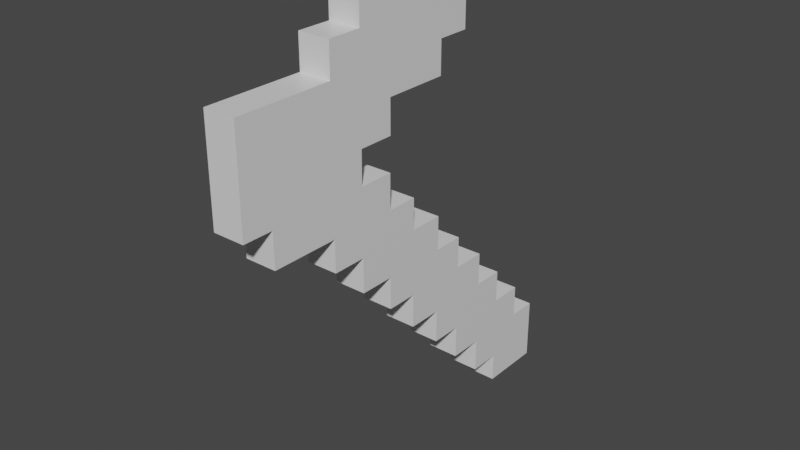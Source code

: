 # Source: hoe.blend  (saved by Blender 2.91.10; exported with 4.5.12 LTS)
import bpy
from mathutils import Matrix  # noqa: F401  (used for matrix-valued properties, if any)

bpy.ops.wm.read_factory_settings(use_empty=True)
scene = bpy.context.scene
scene.name = 'Scene'

# ---- collections
col_collection = bpy.data.collections.new('Collection'); scene.collection.children.link(col_collection)

# ---- materials (node trees are filled in below, after node groups)
mat_material = bpy.data.materials.new('Material')
mat_material.alpha_threshold = 0.0
mat_material.use_transparent_shadow = False
mat_material.line_color = (0.0, 0.0, 0.0, 1.0)

# ---- material node trees
mat_material.use_nodes = True; mat_material.node_tree.nodes.clear()
_N = mat_material.node_tree.nodes; _L = mat_material.node_tree.links
n0 = _N.new('ShaderNodeOutputMaterial'); n0.name = 'Material Output'; n0.location = (300, 300)
n1 = _N.new('ShaderNodeBsdfPrincipled'); n1.name = 'Principled BSDF'; n1.location = (10, 300)
n1.distribution = 'GGX'
n1.subsurface_method = 'BURLEY'
n1.inputs[2].default_value = 0.4
n1.inputs[3].default_value = 1.45
n1.inputs[27].default_value = (0.0, 0.0, 0.0, 1.0)
n1.inputs[28].default_value = 1.0
_L.new(n1.outputs[0], n0.inputs[0])
n0.is_active_output = True

# ---- world
world_world = bpy.data.worlds.new('World'); scene.world = world_world
world_world.use_nodes = True; world_world.node_tree.nodes.clear()
_N = world_world.node_tree.nodes; _L = world_world.node_tree.links
n0 = _N.new('ShaderNodeOutputWorld'); n0.name = 'World Output'; n0.location = (300, 300)
n1 = _N.new('ShaderNodeBackground'); n1.name = 'Background'; n1.location = (10, 300)
n1.inputs[0].default_value = (0.05088, 0.05088, 0.05088, 1.0)
_L.new(n1.outputs[0], n0.inputs[0])
n0.is_active_output = True
world_world.color = (0.05088, 0.05088, 0.05088)
world_world.use_sun_shadow = False
world_world.sun_shadow_jitter_overblur = 0.0

# ---- meshes
me_cube = bpy.data.meshes.new('Cube')
me_cube.from_pydata([(1.0, 1.0, 1.0), (1.0, 1.0, -1.0), (1.0, -1.0, 1.0), (1.0, -1.0, -1.0), (-1.0, 1.0, 1.0), (-1.0, 1.0, -1.0), (-1.0, -1.0, 1.0), (-1.0, -1.0, -1.0), (1.0, -3.237, 1.0), (1.0, -3.237, -1.0), (-1.0, -3.237, 1.0), (-1.0, -3.237, -1.0), (1.0, -5.393, 1.0), (1.0, -5.393, -1.0), (-1.0, -5.393, 1.0), (-1.0, -5.393, -1.0), (1.0, 1.0, -3.172), (1.0, -1.0, -3.172), (-1.0, 1.0, -3.172), (-1.0, -1.0, -3.172), (1.0, -3.237, -3.172), (-1.0, -3.237, -3.172), (1.0, 3.237, -1.0), (-1.0, 3.237, -1.0), (1.0, 3.237, -3.172), (-1.0, 3.237, -3.172), (1.0, 1.0, -5.213), (1.0, -1.0, -5.213), (-1.0, 1.0, -5.213), (-1.0, -1.0, -5.213), (1.0, 3.237, -5.213), (-1.0, 3.237, -5.213), (1.0, 5.246, -3.172), (-1.0, 5.246, -3.172), (1.0, 5.246, -5.213), (-1.0, 5.246, -5.213), (1.0, 1.0, -7.369), (-1.0, 1.0, -7.369), (1.0, 3.237, -7.369), (-1.0, 3.237, -7.369), (1.0, 5.246, -7.369), (-1.0, 5.246, -7.369), (1.0, 7.451, -5.213), (-1.0, 7.451, -5.213), (1.0, 7.451, -7.369), (-1.0, 7.451, -7.369), (1.0, 3.237, -9.492), (-1.0, 3.237, -9.492), (1.0, 5.246, -9.492), (-1.0, 5.246, -9.492), (1.0, 7.451, -9.492), (-1.0, 7.451, -9.492), (1.0, 9.492, -7.369), (-1.0, 9.492, -7.369), (1.0, 9.492, -9.492), (-1.0, 9.492, -9.492), (1.0, 5.246, -11.6), (-1.0, 5.246, -11.6), (1.0, 7.451, -11.6), (-1.0, 7.451, -11.6), (1.0, 9.492, -11.6), (-1.0, 9.492, -11.6), (1.0, 11.66, -9.492), (-1.0, 11.66, -9.492), (1.0, 11.66, -11.6), (-1.0, 11.66, -11.6), (1.0, 7.451, -13.77), (-1.0, 7.451, -13.77), (1.0, 9.492, -13.77), (-1.0, 9.492, -13.77), (1.0, 11.66, -13.77), (-1.0, 11.66, -13.77), (1.0, 13.57, -11.6), (-1.0, 13.57, -11.6), (1.0, 13.57, -13.77), (-1.0, 13.57, -13.77), (1.0, 9.492, -15.62), (-1.0, 9.492, -15.62), (1.0, 11.66, -15.62), (-1.0, 11.66, -15.62), (1.0, 13.57, -15.62), (-1.0, 13.57, -15.62), (1.0, -1.0, 3.205), (-1.0, -1.0, 3.205), (1.0, -3.237, 3.205), (-1.0, -3.237, 3.205), (1.0, -5.393, 3.205), (-1.0, -5.393, 3.205), (1.0, -7.32, 1.0), (-1.0, -7.32, 1.0), (1.0, -7.32, 3.205), (-1.0, -7.32, 3.205), (1.0, -9.655, 1.0), (-1.0, -9.655, 1.0), (1.0, -9.655, 3.205), (-1.0, -9.655, 3.205), (1.0, -3.237, 5.311), (-1.0, -3.237, 5.311), (1.0, -5.393, 5.311), (-1.0, -5.393, 5.311), (1.0, -7.32, 5.311), (-1.0, -7.32, 5.311), (1.0, -9.655, 5.311), (-1.0, -9.655, 5.311), (1.0, -11.57, 3.205), (-1.0, -11.57, 3.205), (1.0, -11.57, 5.311), (-1.0, -11.57, 5.311), (1.0, -3.237, 7.451), (-1.0, -3.237, 7.451), (1.0, -5.393, 7.451), (-1.0, -5.393, 7.451), (1.0, -7.32, 7.451), (-1.0, -7.32, 7.451), (1.0, -9.655, 7.451), (-1.0, -9.655, 7.451), (1.0, -11.57, 7.451), (-1.0, -11.57, 7.451), (1.0, -0.9673, 5.311), (-1.0, -0.9673, 5.311), (1.0, -0.9673, 7.451), (-1.0, -0.9673, 7.451), (1.0, -3.237, 9.541), (-1.0, -3.237, 9.541), (1.0, -5.393, 9.541), (-1.0, -5.393, 9.541), (1.0, -7.32, 9.541), (-1.0, -7.32, 9.541), (1.0, -9.655, 9.541), (-1.0, -9.655, 9.541), (1.0, -11.57, 9.541), (-1.0, -11.57, 9.541), (1.0, -0.9673, 9.541), (-1.0, -0.9673, 9.541), (1.0, 1.058, 7.451), (-1.0, 1.058, 7.451), (1.0, 1.058, 9.541), (-1.0, 1.058, 9.541), (1.0, 3.23, 7.451), (-1.0, 3.23, 7.451), (1.0, 3.23, 9.541), (-1.0, 3.23, 9.541), (1.0, -3.237, 11.62), (-1.0, -3.237, 11.62), (1.0, -5.393, 11.62), (-1.0, -5.393, 11.62), (1.0, -0.9673, 11.62), (-1.0, -0.9673, 11.62), (1.0, 1.058, 11.62), (-1.0, 1.058, 11.62), (1.0, 3.23, 11.62), (-1.0, 3.23, 11.62), (1.0, -3.237, 13.59), (-1.0, -3.237, 13.59), (1.0, -0.9673, 13.59), (-1.0, -0.9673, 13.59), (1.0, 1.058, 13.59), (-1.0, 1.058, 13.59), (1.0, 3.23, 13.59), (-1.0, 3.23, 13.59), (1.0, 5.32, 9.541), (-1.0, 5.32, 9.541), (1.0, 5.32, 11.62), (-1.0, 5.32, 11.62)], [], [(0, 4, 6, 2), (6, 7, 11, 10), (7, 6, 4, 5), (1, 3, 17, 16), (1, 0, 2, 3), (5, 4, 0, 1), (9, 8, 12, 13), (7, 5, 18, 19), (12, 86, 90, 88), (3, 2, 8, 9), (13, 12, 14, 15), (12, 8, 84, 86), (10, 11, 15, 14), (11, 9, 13, 15), (16, 17, 27, 26), (19, 17, 20, 21), (3, 9, 20, 17), (11, 7, 19, 21), (18, 25, 31, 28), (9, 11, 21, 20), (23, 22, 24, 25), (5, 1, 22, 23), (18, 5, 23, 25), (1, 16, 24, 22), (28, 26, 27, 29), (28, 31, 39, 37), (25, 24, 32, 33), (24, 16, 26, 30), (17, 19, 29, 27), (19, 18, 28, 29), (33, 32, 34, 35), (31, 25, 33, 35), (24, 30, 34, 32), (31, 35, 41, 39), (36, 37, 39, 38), (39, 41, 49, 47), (34, 40, 44, 42), (26, 28, 37, 36), (34, 30, 38, 40), (30, 26, 36, 38), (43, 42, 44, 45), (35, 34, 42, 43), (41, 35, 43, 45), (44, 40, 48, 50), (46, 47, 49, 48), (54, 50, 58, 60), (44, 50, 54, 52), (38, 39, 47, 46), (41, 45, 51, 49), (40, 38, 46, 48), (53, 52, 54, 55), (45, 44, 52, 53), (51, 45, 53, 55), (55, 54, 62, 63), (56, 57, 59, 58), (60, 58, 66, 68), (50, 48, 56, 58), (48, 49, 57, 56), (51, 55, 61, 59), (49, 51, 59, 57), (63, 62, 64, 65), (61, 65, 71, 69), (61, 55, 63, 65), (54, 60, 64, 62), (66, 67, 69, 68), (70, 68, 76, 78), (71, 65, 73, 75), (58, 59, 67, 66), (64, 60, 68, 70), (59, 61, 69, 67), (73, 72, 74, 75), (71, 75, 81, 79), (65, 64, 72, 73), (64, 70, 74, 72), (76, 77, 79, 78), (78, 79, 81, 80), (74, 70, 78, 80), (69, 71, 79, 77), (75, 74, 80, 81), (68, 69, 77, 76), (82, 83, 85, 84), (90, 86, 98, 100), (8, 2, 82, 84), (2, 6, 83, 82), (6, 10, 85, 83), (10, 14, 87, 85), (88, 90, 94, 92), (14, 12, 88, 89), (87, 14, 89, 91), (86, 84, 96, 98), (93, 92, 94, 95), (89, 88, 92, 93), (91, 89, 93, 95), (91, 95, 103, 101), (103, 107, 117, 115), (100, 98, 110, 112), (102, 100, 112, 114), (84, 85, 97, 96), (95, 94, 104, 105), (87, 91, 101, 99), (85, 87, 99, 97), (94, 90, 100, 102), (105, 104, 106, 107), (103, 95, 105, 107), (107, 106, 116, 117), (94, 102, 106, 104), (110, 108, 122, 124), (116, 114, 128, 130), (112, 110, 124, 126), (114, 112, 126, 128), (98, 96, 108, 110), (101, 103, 115, 113), (106, 102, 114, 116), (99, 101, 113, 111), (97, 99, 111, 109), (97, 109, 121, 119), (118, 119, 121, 120), (115, 117, 131, 129), (96, 97, 119, 118), (108, 96, 118, 120), (122, 132, 146, 142), (124, 125, 127, 126), (126, 127, 129, 128), (128, 129, 131, 130), (125, 124, 144, 145), (108, 120, 132, 122), (113, 115, 129, 127), (111, 113, 127, 125), (109, 111, 125, 123), (117, 116, 130, 131), (121, 109, 123, 133), (120, 121, 135, 134), (136, 134, 138, 140), (137, 133, 147, 149), (121, 133, 137, 135), (132, 120, 134, 136), (138, 139, 141, 140), (134, 135, 139, 138), (135, 137, 141, 139), (133, 123, 143, 147), (142, 143, 145, 144), (148, 150, 158, 156), (142, 146, 154, 152), (146, 148, 156, 154), (141, 137, 149, 151), (124, 122, 142, 144), (141, 151, 163, 161), (132, 136, 148, 146), (123, 125, 145, 143), (136, 140, 150, 148), (153, 152, 154, 155), (155, 154, 156, 157), (157, 156, 158, 159), (143, 142, 152, 153), (149, 147, 155, 157), (147, 143, 153, 155), (151, 149, 157, 159), (150, 151, 159, 158), (160, 161, 163, 162), (140, 141, 161, 160), (150, 140, 160, 162), (151, 150, 162, 163)])
_uv = me_cube.uv_layers.new(name='UVMap')
_uv.uv.foreach_set('vector', [0.625, 0.5, 0.875, 0.5, 0.875, 0.75, 0.625, 0.75, 0.625, 0.0, 0.375, 0.0, 0.375, 0.0, 0.625, 0.0, 0.375, 0.0, 0.625, 0.0, 0.625, 0.25, 0.375, 0.25, 0.375, 0.5, 0.375, 0.75, 0.375, 0.75, 0.375, 0.5, 0.375, 0.5, 0.625, 0.5, 0.625, 0.75, 0.375, 0.75, 0.375, 0.25, 0.625, 0.25, 0.625, 0.5, 0.375, 0.5, 0.375, 0.75, 0.625, 0.75, 0.625, 0.75, 0.375, 0.75, 0.375, 0.0, 0.375, 0.25, 0.375, 0.25, 0.375, 0.0, 0.625, 0.75, 0.625, 0.75, 0.625, 0.75, 0.625, 0.75, 0.375, 0.75, 0.625, 0.75, 0.625, 0.75, 0.375, 0.75, 0.375, 0.75, 0.625, 0.75, 0.625, 1.0, 0.375, 1.0, 0.625, 0.75, 0.625, 0.75, 0.625, 0.75, 0.625, 0.75, 0.625, 0.0, 0.375, 0.0, 0.375, 0.0, 0.625, 0.0, 0.125, 0.75, 0.375, 0.75, 0.375, 0.75, 0.125, 0.75, 0.375, 0.5, 0.375, 0.75, 0.375, 0.75, 0.375, 0.5, 0.125, 0.75, 0.375, 0.75, 0.375, 0.75, 0.125, 0.75, 0.375, 0.75, 0.375, 0.75, 0.375, 0.75, 0.375, 0.75, 0.375, 0.0, 0.375, 0.0, 0.375, 0.0, 0.375, 0.0, 0.375, 0.25, 0.375, 0.25, 0.375, 0.25, 0.375, 0.25, 0.375, 0.75, 0.125, 0.75, 0.125, 0.75, 0.375, 0.75, 0.375, 0.25, 0.375, 0.5, 0.375, 0.5, 0.375, 0.25, 0.375, 0.25, 0.375, 0.5, 0.375, 0.5, 0.375, 0.25, 0.375, 0.25, 0.375, 0.25, 0.375, 0.25, 0.375, 0.25, 0.375, 0.5, 0.375, 0.5, 0.375, 0.5, 0.375, 0.5, 0.125, 0.5, 0.375, 0.5, 0.375, 0.75, 0.125, 0.75, 0.375, 0.25, 0.375, 0.25, 0.375, 0.25, 0.375, 0.25, 0.375, 0.25, 0.375, 0.5, 0.375, 0.5, 0.375, 0.25, 0.375, 0.5, 0.375, 0.5, 0.375, 0.5, 0.375, 0.5, 0.375, 0.75, 0.125, 0.75, 0.125, 0.75, 0.375, 0.75, 0.375, 0.0, 0.375, 0.25, 0.375, 0.25, 0.375, 0.0, 0.375, 0.25, 0.375, 0.5, 0.375, 0.5, 0.375, 0.25, 0.375, 0.25, 0.375, 0.25, 0.375, 0.25, 0.375, 0.25, 0.375, 0.5, 0.375, 0.5, 0.375, 0.5, 0.375, 0.5, 0.375, 0.25, 0.375, 0.25, 0.375, 0.25, 0.375, 0.25, 0.375, 0.5, 0.125, 0.5, 0.125, 0.5, 0.375, 0.5, 0.375, 0.25, 0.375, 0.25, 0.375, 0.25, 0.375, 0.25, 0.375, 0.5, 0.375, 0.5, 0.375, 0.5, 0.375, 0.5, 0.375, 0.5, 0.125, 0.5, 0.125, 0.5, 0.375, 0.5, 0.375, 0.5, 0.375, 0.5, 0.375, 0.5, 0.375, 0.5, 0.375, 0.5, 0.375, 0.5, 0.375, 0.5, 0.375, 0.5, 0.375, 0.25, 0.375, 0.5, 0.375, 0.5, 0.375, 0.25, 0.375, 0.25, 0.375, 0.5, 0.375, 0.5, 0.375, 0.25, 0.375, 0.25, 0.375, 0.25, 0.375, 0.25, 0.375, 0.25, 0.375, 0.5, 0.375, 0.5, 0.375, 0.5, 0.375, 0.5, 0.375, 0.5, 0.125, 0.5, 0.125, 0.5, 0.375, 0.5, 0.375, 0.5, 0.375, 0.5, 0.375, 0.5, 0.375, 0.5, 0.375, 0.5, 0.375, 0.5, 0.375, 0.5, 0.375, 0.5, 0.375, 0.5, 0.125, 0.5, 0.125, 0.5, 0.375, 0.5, 0.375, 0.25, 0.375, 0.25, 0.375, 0.25, 0.375, 0.25, 0.375, 0.5, 0.375, 0.5, 0.375, 0.5, 0.375, 0.5, 0.375, 0.25, 0.375, 0.5, 0.375, 0.5, 0.375, 0.25, 0.375, 0.25, 0.375, 0.5, 0.375, 0.5, 0.375, 0.25, 0.375, 0.25, 0.375, 0.25, 0.375, 0.25, 0.375, 0.25, 0.375, 0.25, 0.375, 0.5, 0.375, 0.5, 0.375, 0.25, 0.375, 0.5, 0.125, 0.5, 0.125, 0.5, 0.375, 0.5, 0.375, 0.5, 0.375, 0.5, 0.375, 0.5, 0.375, 0.5, 0.375, 0.5, 0.375, 0.5, 0.375, 0.5, 0.375, 0.5, 0.375, 0.5, 0.125, 0.5, 0.125, 0.5, 0.375, 0.5, 0.375, 0.25, 0.375, 0.25, 0.375, 0.25, 0.375, 0.25, 0.375, 0.25, 0.375, 0.25, 0.375, 0.25, 0.375, 0.25, 0.375, 0.25, 0.375, 0.5, 0.375, 0.5, 0.375, 0.25, 0.375, 0.25, 0.375, 0.25, 0.375, 0.25, 0.375, 0.25, 0.375, 0.25, 0.375, 0.25, 0.375, 0.25, 0.375, 0.25, 0.375, 0.5, 0.375, 0.5, 0.375, 0.5, 0.375, 0.5, 0.375, 0.5, 0.125, 0.5, 0.125, 0.5, 0.375, 0.5, 0.375, 0.5, 0.375, 0.5, 0.375, 0.5, 0.375, 0.5, 0.375, 0.25, 0.375, 0.25, 0.375, 0.25, 0.375, 0.25, 0.375, 0.5, 0.125, 0.5, 0.125, 0.5, 0.375, 0.5, 0.375, 0.5, 0.375, 0.5, 0.375, 0.5, 0.375, 0.5, 0.375, 0.25, 0.375, 0.25, 0.375, 0.25, 0.375, 0.25, 0.375, 0.25, 0.375, 0.5, 0.375, 0.5, 0.375, 0.25, 0.375, 0.25, 0.375, 0.25, 0.375, 0.25, 0.375, 0.25, 0.375, 0.25, 0.375, 0.5, 0.375, 0.5, 0.375, 0.25, 0.375, 0.5, 0.375, 0.5, 0.375, 0.5, 0.375, 0.5, 0.375, 0.5, 0.125, 0.5, 0.125, 0.5, 0.375, 0.5, 0.375, 0.5, 0.125, 0.5, 0.125, 0.5, 0.375, 0.5, 0.375, 0.5, 0.375, 0.5, 0.375, 0.5, 0.375, 0.5, 0.375, 0.25, 0.375, 0.25, 0.375, 0.25, 0.375, 0.25, 0.375, 0.25, 0.375, 0.5, 0.375, 0.5, 0.375, 0.25, 0.375, 0.5, 0.125, 0.5, 0.125, 0.5, 0.375, 0.5, 0.625, 0.75, 0.875, 0.75, 0.875, 0.75, 0.625, 0.75, 0.625, 0.75, 0.625, 0.75, 0.625, 0.75, 0.625, 0.75, 0.625, 0.75, 0.625, 0.75, 0.625, 0.75, 0.625, 0.75, 0.625, 0.75, 0.875, 0.75, 0.875, 0.75, 0.625, 0.75, 0.625, 0.0, 0.625, 0.0, 0.625, 0.0, 0.625, 0.0, 0.625, 0.0, 0.625, 0.0, 0.625, 0.0, 0.625, 0.0, 0.625, 0.75, 0.625, 0.75, 0.625, 0.75, 0.625, 0.75, 0.625, 1.0, 0.625, 0.75, 0.625, 0.75, 0.625, 1.0, 0.625, 0.0, 0.625, 0.0, 0.625, 0.0, 0.625, 0.0, 0.625, 0.75, 0.625, 0.75, 0.625, 0.75, 0.625, 0.75, 0.625, 1.0, 0.625, 0.75, 0.625, 0.75, 0.625, 1.0, 0.625, 1.0, 0.625, 0.75, 0.625, 0.75, 0.625, 1.0, 0.625, 0.0, 0.625, 0.0, 0.625, 0.0, 0.625, 0.0, 0.625, 0.0, 0.625, 0.0, 0.625, 0.0, 0.625, 0.0, 0.625, 0.0, 0.625, 0.0, 0.625, 0.0, 0.625, 0.0, 0.625, 0.75, 0.625, 0.75, 0.625, 0.75, 0.625, 0.75, 0.625, 0.75, 0.625, 0.75, 0.625, 0.75, 0.625, 0.75, 0.625, 0.75, 0.875, 0.75, 0.875, 0.75, 0.625, 0.75, 0.625, 1.0, 0.625, 0.75, 0.625, 0.75, 0.625, 1.0, 0.625, 0.0, 0.625, 0.0, 0.625, 0.0, 0.625, 0.0, 0.625, 0.0, 0.625, 0.0, 0.625, 0.0, 0.625, 0.0, 0.625, 0.75, 0.625, 0.75, 0.625, 0.75, 0.625, 0.75, 0.625, 1.0, 0.625, 0.75, 0.625, 0.75, 0.625, 1.0, 0.625, 0.0, 0.625, 0.0, 0.625, 0.0, 0.625, 0.0, 0.625, 1.0, 0.625, 0.75, 0.625, 0.75, 0.625, 1.0, 0.625, 0.75, 0.625, 0.75, 0.625, 0.75, 0.625, 0.75, 0.625, 0.75, 0.625, 0.75, 0.625, 0.75, 0.625, 0.75, 0.625, 0.75, 0.625, 0.75, 0.625, 0.75, 0.625, 0.75, 0.625, 0.75, 0.625, 0.75, 0.625, 0.75, 0.625, 0.75, 0.625, 0.75, 0.625, 0.75, 0.625, 0.75, 0.625, 0.75, 0.625, 0.75, 0.625, 0.75, 0.625, 0.75, 0.625, 0.75, 0.625, 0.0, 0.625, 0.0, 0.625, 0.0, 0.625, 0.0, 0.625, 0.75, 0.625, 0.75, 0.625, 0.75, 0.625, 0.75, 0.625, 0.0, 0.625, 0.0, 0.625, 0.0, 0.625, 0.0, 0.625, 0.0, 0.625, 0.0, 0.625, 0.0, 0.625, 0.0, 0.625, 0.0, 0.625, 0.0, 0.625, 0.0, 0.625, 0.0, 0.625, 0.75, 0.875, 0.75, 0.875, 0.75, 0.625, 0.75, 0.625, 0.0, 0.625, 0.0, 0.625, 0.0, 0.625, 0.0, 0.625, 0.75, 0.875, 0.75, 0.875, 0.75, 0.625, 0.75, 0.625, 0.75, 0.625, 0.75, 0.625, 0.75, 0.625, 0.75, 0.625, 0.75, 0.625, 0.75, 0.625, 0.75, 0.625, 0.75, 0.625, 0.75, 0.875, 0.75, 0.875, 0.75, 0.625, 0.75, 0.625, 0.75, 0.875, 0.75, 0.875, 0.75, 0.625, 0.75, 0.625, 0.75, 0.875, 0.75, 0.875, 0.75, 0.625, 0.75, 0.875, 0.75, 0.625, 0.75, 0.625, 0.75, 0.875, 0.75, 0.625, 0.75, 0.625, 0.75, 0.625, 0.75, 0.625, 0.75, 0.625, 0.0, 0.625, 0.0, 0.625, 0.0, 0.625, 0.0, 0.625, 0.0, 0.625, 0.0, 0.625, 0.0, 0.625, 0.0, 0.625, 0.0, 0.625, 0.0, 0.625, 0.0, 0.625, 0.0, 0.625, 1.0, 0.625, 0.75, 0.625, 0.75, 0.625, 1.0, 0.625, 0.0, 0.625, 0.0, 0.625, 0.0, 0.625, 0.0, 0.625, 0.75, 0.875, 0.75, 0.875, 0.75, 0.625, 0.75, 0.625, 0.75, 0.625, 0.75, 0.625, 0.75, 0.625, 0.75, 0.625, 0.0, 0.625, 0.0, 0.625, 0.0, 0.625, 0.0, 0.625, 0.0, 0.625, 0.0, 0.625, 0.0, 0.625, 0.0, 0.625, 0.75, 0.625, 0.75, 0.625, 0.75, 0.625, 0.75, 0.625, 0.75, 0.875, 0.75, 0.875, 0.75, 0.625, 0.75, 0.625, 0.75, 0.875, 0.75, 0.875, 0.75, 0.625, 0.75, 0.625, 0.0, 0.625, 0.0, 0.625, 0.0, 0.625, 0.0, 0.625, 0.0, 0.625, 0.0, 0.625, 0.0, 0.625, 0.0, 0.625, 0.75, 0.875, 0.75, 0.875, 0.75, 0.625, 0.75, 0.625, 0.75, 0.625, 0.75, 0.625, 0.75, 0.625, 0.75, 0.625, 0.75, 0.625, 0.75, 0.625, 0.75, 0.625, 0.75, 0.625, 0.75, 0.625, 0.75, 0.625, 0.75, 0.625, 0.75, 0.625, 0.0, 0.625, 0.0, 0.625, 0.0, 0.625, 0.0, 0.625, 0.75, 0.625, 0.75, 0.625, 0.75, 0.625, 0.75, 0.625, 0.0, 0.625, 0.0, 0.625, 0.0, 0.625, 0.0, 0.625, 0.75, 0.625, 0.75, 0.625, 0.75, 0.625, 0.75, 0.625, 0.0, 0.625, 0.0, 0.625, 0.0, 0.625, 0.0, 0.625, 0.75, 0.625, 0.75, 0.625, 0.75, 0.625, 0.75, 0.875, 0.75, 0.625, 0.75, 0.625, 0.75, 0.875, 0.75, 0.875, 0.75, 0.625, 0.75, 0.625, 0.75, 0.875, 0.75, 0.875, 0.75, 0.625, 0.75, 0.625, 0.75, 0.875, 0.75, 0.875, 0.75, 0.625, 0.75, 0.625, 0.75, 0.875, 0.75, 0.625, 0.0, 0.625, 0.0, 0.625, 0.0, 0.625, 0.0, 0.625, 0.0, 0.625, 0.0, 0.625, 0.0, 0.625, 0.0, 0.625, 0.0, 0.625, 0.0, 0.625, 0.0, 0.625, 0.0, 0.625, 0.75, 0.875, 0.75, 0.875, 0.75, 0.625, 0.75, 0.625, 0.75, 0.875, 0.75, 0.875, 0.75, 0.625, 0.75, 0.625, 0.75, 0.875, 0.75, 0.875, 0.75, 0.625, 0.75, 0.625, 0.75, 0.625, 0.75, 0.625, 0.75, 0.625, 0.75, 0.875, 0.75, 0.625, 0.75, 0.625, 0.75, 0.875, 0.75])
me_cube.materials.append(mat_material)
me_cube.use_remesh_preserve_volume = False
me_cube.use_remesh_preserve_attributes = False
me_cube.use_mirror_vertex_groups = False
me_cube.update()

# ---- objects
ob_hoe = bpy.data.objects.new('Hoe', me_cube)
ob_empty = bpy.data.objects.new('Empty', None)

# ---- transforms, parenting, visibility, modifiers, constraints
ob_hoe.location = (0.0, 0.0, 0.0)
ob_hoe.lock_rotations_4d = False
ob_hoe.empty_display_type = 'ARROWS'
ob_hoe.lineart.crease_threshold = 0.0
ob_empty.location = (-7.107e-16, 1.013, -1.013)
ob_empty.rotation_euler = (1.571, -0.0, -1.571)
ob_empty.scale = (6.75, 6.75, 1.0)
ob_empty.empty_display_type = 'IMAGE'
ob_empty.empty_display_size = 5.0
ob_empty.lineart.crease_threshold = 0.0

# ---- collection membership
col_collection.objects.link(ob_hoe)
col_collection.objects.link(ob_empty)

# ---- scene / render settings (as saved in the file)
scene.frame_start = 1; scene.frame_end = 250; scene.frame_set(1)
scene.render.engine = 'BLENDER_EEVEE_NEXT'
scene.cycles.use_denoising = False
scene.cycles.samples = 128
scene.cycles.sampling_pattern = 'TABULATED_SOBOL'
scene.cycles.use_adaptive_sampling = False
scene.cycles.use_light_tree = False
scene.view_settings.view_transform = 'Filmic'
bpy.context.view_layer.update()

# ---- added for rendering (the .blend has no active camera and no usable light): camera, sun
cam_auto = bpy.data.cameras.new('AutoCamera')
cam_auto.lens = 50.0
cam_auto.sensor_width = 36.0
cam_auto.clip_end = 1000.0
ob_auto_camera = bpy.data.objects.new('AutoCamera', cam_auto)
scene.collection.objects.link(ob_auto_camera)
ob_auto_camera.location = (35.7035, -41.8399, 27.5503)
ob_auto_camera.rotation_euler = (1.09748, -7.21219e-08, 0.694738)
scene.camera = ob_auto_camera
light_auto_sun = bpy.data.lights.new('AutoSun', 'SUN')
light_auto_sun.energy = 3.0
light_auto_sun.angle = 0.0523599
ob_auto_sun = bpy.data.objects.new('AutoSun', light_auto_sun)
scene.collection.objects.link(ob_auto_sun)
ob_auto_sun.rotation_euler = (0.872665, 0.174533, 0.523599)
bpy.context.view_layer.update()
